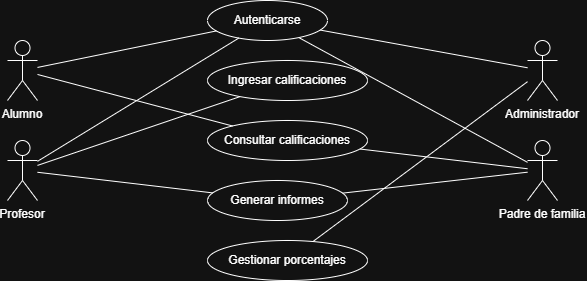

The diagram above was exported from draw.io. Its source (the exported page's mxGraphModel, read from the mxfile embedded in the PNG):
<mxGraphModel dx="864" dy="482" grid="1" gridSize="10" guides="1" tooltips="1" connect="1" arrows="1" fold="1" page="1" pageScale="1" pageWidth="827" pageHeight="1169" math="0" shadow="0">
  <root>
    <mxCell id="0" />
    <mxCell id="1" parent="0" />
    <mxCell id="2" value="Alumno" style="shape=umlActor;verticalLabelPosition=bottom;verticalAlign=top;" parent="1" vertex="1">
      <mxGeometry x="100" y="60" width="30" height="60" as="geometry" />
    </mxCell>
    <mxCell id="3" value="Profesor" style="shape=umlActor;verticalLabelPosition=bottom;verticalAlign=top;" parent="1" vertex="1">
      <mxGeometry x="100" y="160" width="30" height="60" as="geometry" />
    </mxCell>
    <mxCell id="4" value="Administrador" style="shape=umlActor;verticalLabelPosition=bottom;verticalAlign=top;" parent="1" vertex="1">
      <mxGeometry x="620" y="60" width="30" height="60" as="geometry" />
    </mxCell>
    <mxCell id="5" value="Padre de familia" style="shape=umlActor;verticalLabelPosition=bottom;verticalAlign=top;" parent="1" vertex="1">
      <mxGeometry x="620" y="160" width="30" height="60" as="geometry" />
    </mxCell>
    <mxCell id="6" value="Autenticarse" style="ellipse;whiteSpace=wrap;html=1;aspect=fixed;" parent="1" vertex="1">
      <mxGeometry x="300" y="20" width="120" height="40" as="geometry" />
    </mxCell>
    <mxCell id="7" value="Ingresar calificaciones" style="ellipse;whiteSpace=wrap;html=1;aspect=fixed;" parent="1" vertex="1">
      <mxGeometry x="300" y="80" width="160" height="40" as="geometry" />
    </mxCell>
    <mxCell id="8" value="Consultar calificaciones" style="ellipse;whiteSpace=wrap;html=1;aspect=fixed;" parent="1" vertex="1">
      <mxGeometry x="300" y="140" width="160" height="40" as="geometry" />
    </mxCell>
    <mxCell id="9" value="Generar informes" style="ellipse;whiteSpace=wrap;html=1;aspect=fixed;" parent="1" vertex="1">
      <mxGeometry x="300" y="200" width="140" height="40" as="geometry" />
    </mxCell>
    <mxCell id="10" value="Gestionar porcentajes" style="ellipse;whiteSpace=wrap;html=1;aspect=fixed;" parent="1" vertex="1">
      <mxGeometry x="300" y="260" width="160" height="40" as="geometry" />
    </mxCell>
    <mxCell id="11" style="endArrow=none;" parent="1" source="2" target="6" edge="1">
      <mxGeometry relative="1" as="geometry" />
    </mxCell>
    <mxCell id="12" style="endArrow=none;" parent="1" source="2" target="8" edge="1">
      <mxGeometry relative="1" as="geometry" />
    </mxCell>
    <mxCell id="13" style="endArrow=none;" parent="1" source="3" target="6" edge="1">
      <mxGeometry relative="1" as="geometry" />
    </mxCell>
    <mxCell id="14" style="endArrow=none;" parent="1" source="3" target="7" edge="1">
      <mxGeometry relative="1" as="geometry" />
    </mxCell>
    <mxCell id="15" style="endArrow=none;" parent="1" source="3" target="9" edge="1">
      <mxGeometry relative="1" as="geometry" />
    </mxCell>
    <mxCell id="16" style="endArrow=none;" parent="1" source="4" target="6" edge="1">
      <mxGeometry relative="1" as="geometry" />
    </mxCell>
    <mxCell id="17" style="endArrow=none;" parent="1" source="4" target="10" edge="1">
      <mxGeometry relative="1" as="geometry" />
    </mxCell>
    <mxCell id="18" style="endArrow=none;" parent="1" source="5" target="6" edge="1">
      <mxGeometry relative="1" as="geometry" />
    </mxCell>
    <mxCell id="19" style="endArrow=none;" parent="1" source="5" target="8" edge="1">
      <mxGeometry relative="1" as="geometry" />
    </mxCell>
    <mxCell id="20" style="endArrow=none;" parent="1" source="5" target="9" edge="1">
      <mxGeometry relative="1" as="geometry" />
    </mxCell>
  </root>
</mxGraphModel>